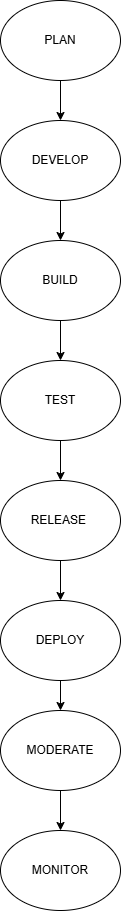

The diagram above was exported from draw.io. Its source (the exported page's mxGraphModel, read from the mxfile embedded in the PNG):
<mxGraphModel dx="1106" dy="638" grid="1" gridSize="10" guides="1" tooltips="1" connect="1" arrows="1" fold="1" page="1" pageScale="1" pageWidth="827" pageHeight="1169" math="0" shadow="0">
  <root>
    <mxCell id="0" />
    <mxCell id="1" parent="0" />
    <mxCell id="lhwsEES1ALiycY0iGX8F-3" edge="1" parent="1" source="lhwsEES1ALiycY0iGX8F-1" style="edgeStyle=orthogonalEdgeStyle;rounded=0;orthogonalLoop=1;jettySize=auto;html=1;" target="lhwsEES1ALiycY0iGX8F-2" value="">
      <mxGeometry relative="1" as="geometry" />
    </mxCell>
    <mxCell id="lhwsEES1ALiycY0iGX8F-1" parent="1" style="ellipse;whiteSpace=wrap;html=1;" value="PLAN" vertex="1">
      <mxGeometry height="80" width="120" x="354" y="40" as="geometry" />
    </mxCell>
    <mxCell id="lhwsEES1ALiycY0iGX8F-5" edge="1" parent="1" source="lhwsEES1ALiycY0iGX8F-2" style="edgeStyle=orthogonalEdgeStyle;rounded=0;orthogonalLoop=1;jettySize=auto;html=1;" target="lhwsEES1ALiycY0iGX8F-4" value="">
      <mxGeometry relative="1" as="geometry" />
    </mxCell>
    <mxCell id="lhwsEES1ALiycY0iGX8F-2" parent="1" style="ellipse;whiteSpace=wrap;html=1;" value="DEVELOP" vertex="1">
      <mxGeometry height="80" width="120" x="354" y="160" as="geometry" />
    </mxCell>
    <mxCell id="lhwsEES1ALiycY0iGX8F-7" edge="1" parent="1" source="lhwsEES1ALiycY0iGX8F-4" style="edgeStyle=orthogonalEdgeStyle;rounded=0;orthogonalLoop=1;jettySize=auto;html=1;" target="lhwsEES1ALiycY0iGX8F-6" value="">
      <mxGeometry relative="1" as="geometry" />
    </mxCell>
    <mxCell id="lhwsEES1ALiycY0iGX8F-4" parent="1" style="ellipse;whiteSpace=wrap;html=1;" value="BUILD" vertex="1">
      <mxGeometry height="80" width="120" x="354" y="280" as="geometry" />
    </mxCell>
    <mxCell id="lhwsEES1ALiycY0iGX8F-9" edge="1" parent="1" source="lhwsEES1ALiycY0iGX8F-6" style="edgeStyle=orthogonalEdgeStyle;rounded=0;orthogonalLoop=1;jettySize=auto;html=1;" target="lhwsEES1ALiycY0iGX8F-8" value="">
      <mxGeometry relative="1" as="geometry" />
    </mxCell>
    <mxCell id="lhwsEES1ALiycY0iGX8F-6" parent="1" style="ellipse;whiteSpace=wrap;html=1;" value="TEST" vertex="1">
      <mxGeometry height="80" width="120" x="354" y="400" as="geometry" />
    </mxCell>
    <mxCell id="lhwsEES1ALiycY0iGX8F-11" edge="1" parent="1" source="lhwsEES1ALiycY0iGX8F-8" style="edgeStyle=orthogonalEdgeStyle;rounded=0;orthogonalLoop=1;jettySize=auto;html=1;" target="lhwsEES1ALiycY0iGX8F-10" value="">
      <mxGeometry relative="1" as="geometry" />
    </mxCell>
    <mxCell id="lhwsEES1ALiycY0iGX8F-8" parent="1" style="ellipse;whiteSpace=wrap;html=1;" value="RELEASE&amp;nbsp;" vertex="1">
      <mxGeometry height="80" width="120" x="354" y="520" as="geometry" />
    </mxCell>
    <mxCell id="lhwsEES1ALiycY0iGX8F-14" edge="1" parent="1" source="lhwsEES1ALiycY0iGX8F-10" style="edgeStyle=orthogonalEdgeStyle;rounded=0;orthogonalLoop=1;jettySize=auto;html=1;" target="lhwsEES1ALiycY0iGX8F-12" value="">
      <mxGeometry relative="1" as="geometry" />
    </mxCell>
    <mxCell id="lhwsEES1ALiycY0iGX8F-10" parent="1" style="ellipse;whiteSpace=wrap;html=1;" value="DEPLOY" vertex="1">
      <mxGeometry height="80" width="120" x="354" y="640" as="geometry" />
    </mxCell>
    <mxCell id="lhwsEES1ALiycY0iGX8F-16" edge="1" parent="1" source="lhwsEES1ALiycY0iGX8F-12" style="edgeStyle=orthogonalEdgeStyle;rounded=0;orthogonalLoop=1;jettySize=auto;html=1;" target="lhwsEES1ALiycY0iGX8F-15" value="">
      <mxGeometry relative="1" as="geometry" />
    </mxCell>
    <mxCell id="lhwsEES1ALiycY0iGX8F-12" parent="1" style="ellipse;whiteSpace=wrap;html=1;" value="MODERATE" vertex="1">
      <mxGeometry height="80" width="120" x="354" y="750" as="geometry" />
    </mxCell>
    <mxCell id="lhwsEES1ALiycY0iGX8F-15" parent="1" style="ellipse;whiteSpace=wrap;html=1;" value="MONITOR" vertex="1">
      <mxGeometry height="80" width="120" x="354" y="870" as="geometry" />
    </mxCell>
  </root>
</mxGraphModel>